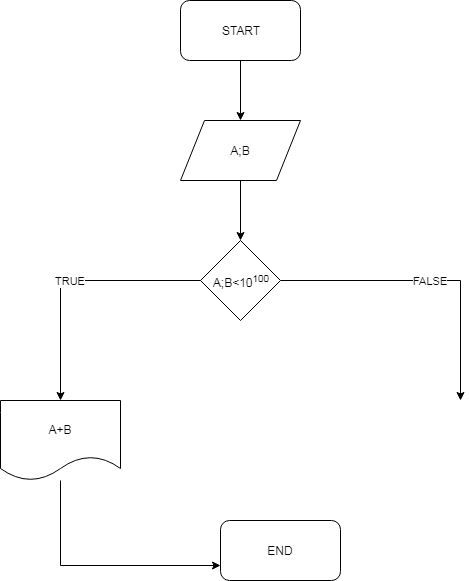

The diagram above was exported from draw.io. Its source (the exported page's mxGraphModel, read from the mxfile embedded in the PNG):
<mxGraphModel dx="840" dy="484" grid="1" gridSize="10" guides="1" tooltips="1" connect="1" arrows="1" fold="1" page="1" pageScale="1" pageWidth="827" pageHeight="1169" math="0" shadow="0">
  <root>
    <mxCell id="0" />
    <mxCell id="1" parent="0" />
    <mxCell id="e58vva_IzhxwxHmi7VXt-2" style="edgeStyle=orthogonalEdgeStyle;rounded=0;orthogonalLoop=1;jettySize=auto;html=1;entryX=0.5;entryY=0;entryDx=0;entryDy=0;" edge="1" parent="1" source="e58vva_IzhxwxHmi7VXt-1" target="e58vva_IzhxwxHmi7VXt-3">
      <mxGeometry relative="1" as="geometry">
        <mxPoint x="420" y="170" as="targetPoint" />
      </mxGeometry>
    </mxCell>
    <mxCell id="e58vva_IzhxwxHmi7VXt-1" value="START" style="rounded=1;whiteSpace=wrap;html=1;" vertex="1" parent="1">
      <mxGeometry x="360" y="40" width="120" height="60" as="geometry" />
    </mxCell>
    <mxCell id="e58vva_IzhxwxHmi7VXt-4" style="edgeStyle=orthogonalEdgeStyle;rounded=0;orthogonalLoop=1;jettySize=auto;html=1;" edge="1" parent="1" source="e58vva_IzhxwxHmi7VXt-3">
      <mxGeometry relative="1" as="geometry">
        <mxPoint x="420" y="280" as="targetPoint" />
      </mxGeometry>
    </mxCell>
    <mxCell id="e58vva_IzhxwxHmi7VXt-3" value="A;B" style="shape=parallelogram;perimeter=parallelogramPerimeter;whiteSpace=wrap;html=1;" vertex="1" parent="1">
      <mxGeometry x="360" y="160" width="120" height="60" as="geometry" />
    </mxCell>
    <mxCell id="e58vva_IzhxwxHmi7VXt-6" value="TRUE" style="edgeStyle=orthogonalEdgeStyle;rounded=0;orthogonalLoop=1;jettySize=auto;html=1;" edge="1" parent="1" source="e58vva_IzhxwxHmi7VXt-5">
      <mxGeometry relative="1" as="geometry">
        <mxPoint x="240" y="440" as="targetPoint" />
      </mxGeometry>
    </mxCell>
    <mxCell id="e58vva_IzhxwxHmi7VXt-7" value="FALSE" style="edgeStyle=orthogonalEdgeStyle;rounded=0;orthogonalLoop=1;jettySize=auto;html=1;" edge="1" parent="1" source="e58vva_IzhxwxHmi7VXt-5">
      <mxGeometry relative="1" as="geometry">
        <mxPoint x="640" y="440" as="targetPoint" />
      </mxGeometry>
    </mxCell>
    <mxCell id="e58vva_IzhxwxHmi7VXt-5" value="A;B&amp;lt;10&lt;sup&gt;100&lt;/sup&gt;" style="rhombus;whiteSpace=wrap;html=1;" vertex="1" parent="1">
      <mxGeometry x="380" y="280" width="80" height="80" as="geometry" />
    </mxCell>
    <mxCell id="e58vva_IzhxwxHmi7VXt-11" style="edgeStyle=orthogonalEdgeStyle;rounded=0;orthogonalLoop=1;jettySize=auto;html=1;entryX=0;entryY=0.75;entryDx=0;entryDy=0;" edge="1" parent="1" source="e58vva_IzhxwxHmi7VXt-8" target="e58vva_IzhxwxHmi7VXt-9">
      <mxGeometry relative="1" as="geometry">
        <mxPoint x="390" y="610" as="targetPoint" />
        <Array as="points">
          <mxPoint x="240" y="605" />
        </Array>
      </mxGeometry>
    </mxCell>
    <mxCell id="e58vva_IzhxwxHmi7VXt-8" value="A+B" style="shape=document;whiteSpace=wrap;html=1;boundedLbl=1;" vertex="1" parent="1">
      <mxGeometry x="180" y="440" width="120" height="80" as="geometry" />
    </mxCell>
    <mxCell id="e58vva_IzhxwxHmi7VXt-9" value="END" style="rounded=1;whiteSpace=wrap;html=1;" vertex="1" parent="1">
      <mxGeometry x="400" y="560" width="120" height="60" as="geometry" />
    </mxCell>
  </root>
</mxGraphModel>